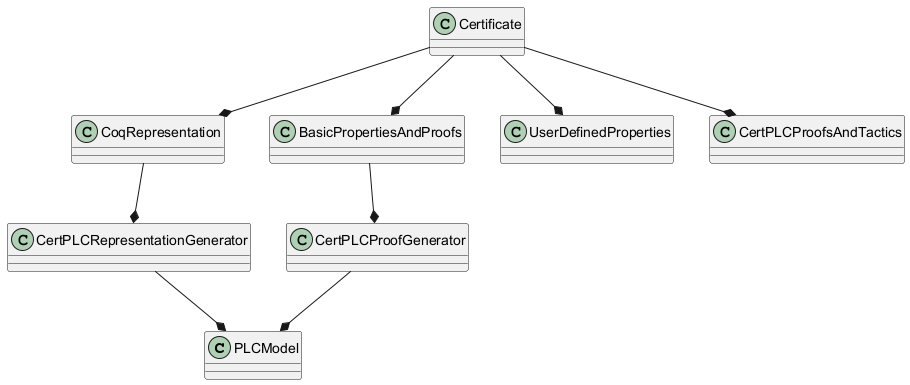

The diagram above was rendered by PlantUML. Its source (embedded in the PNG):
@startuml
class PLCModel
class CertPLCRepresentationGenerator
class CertPLCProofGenerator
class CoqRepresentation
class BasicPropertiesAndProofs
class Certificate
class UserDefinedProperties
class CertPLCProofsAndTactics

CertPLCRepresentationGenerator --* PLCModel
CertPLCProofGenerator --* PLCModel
CoqRepresentation --* CertPLCRepresentationGenerator
BasicPropertiesAndProofs --* CertPLCProofGenerator
Certificate --* CoqRepresentation
Certificate --* BasicPropertiesAndProofs
Certificate --* UserDefinedProperties
Certificate --* CertPLCProofsAndTactics
@enduml